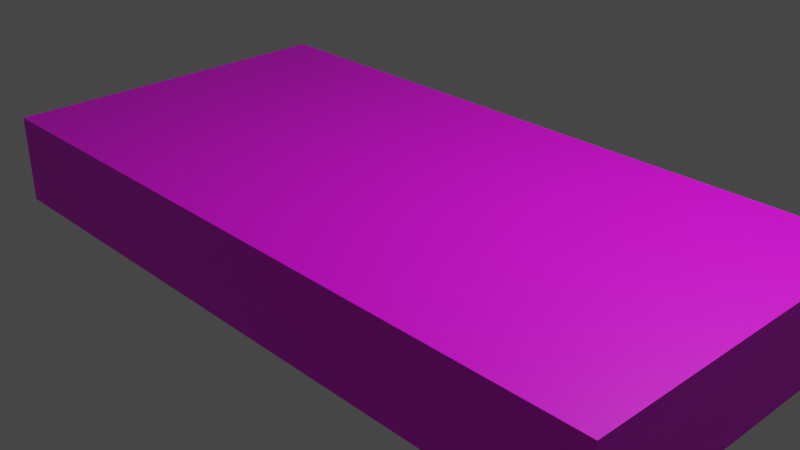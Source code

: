 # Source: Platform.blend  (saved by Blender 3.0.42; exported with 4.5.12 LTS)
import bpy
from mathutils import Matrix  # noqa: F401  (used for matrix-valued properties, if any)

bpy.ops.wm.read_factory_settings(use_empty=True)
scene = bpy.context.scene
scene.name = 'Scene'

# ---- collections
col_collection = bpy.data.collections.new('Collection'); scene.collection.children.link(col_collection)

# ---- images (referenced by path relative to the original .blend; pixels are not part of the script)
import os
ASSET_DIR = os.environ.get("B2B_ASSET_DIR", "")  # directory of the original .blend (textures are referenced by path, not embedded)
HERE = os.path.dirname(os.path.abspath(__file__))  # packed textures are extracted next to this script under _unpacked/

def load_image(name, relpath, width, height, colorspace="sRGB"):
    """Load a texture the original file referenced (path relative to the .blend, or extracted next to this script)."""
    p = next((c for c in (os.path.join(HERE, relpath), os.path.join(ASSET_DIR, relpath)) if relpath and os.path.exists(c)), "")
    if p:
        img = bpy.data.images.load(p, check_existing=True)
        img.name = name
    else:  # same state as the original file: an image datablock whose file is absent (Cycles renders it pink)
        img = bpy.data.images.new(name, width, height)
        img.source = "FILE"
        img.filepath = "//" + (relpath or name)
    img.colorspace_settings.name = colorspace
    return img
img_lh8ythvm_png_001 = load_image('lH8yTHvm.png.001', 'lH8yTHvm.png', 1024, 1024, 'sRGB')

# ---- materials (node trees are filled in below, after node groups)
mat_paleta8x8_006 = bpy.data.materials.new('Paleta8x8.006')
mat_paleta8x8_006.use_transparent_shadow = False

# ---- material node trees
mat_paleta8x8_006.use_nodes = True; mat_paleta8x8_006.node_tree.nodes.clear()
_N = mat_paleta8x8_006.node_tree.nodes; _L = mat_paleta8x8_006.node_tree.links
n0 = _N.new('ShaderNodeBsdfPrincipled'); n0.name = 'Principled BSDF'; n0.location = (10, 300)
n0.distribution = 'GGX'
n0.subsurface_method = 'RANDOM_WALK_SKIN'
n0.inputs[3].default_value = 1.45
n0.inputs[27].default_value = (0.0, 0.0, 0.0, 1.0)
n0.inputs[28].default_value = 1.0
n1 = _N.new('ShaderNodeOutputMaterial'); n1.name = 'Material Output'; n1.location = (300, 300)
n2 = _N.new('ShaderNodeTexImage'); n2.name = 'Imagen'; n2.location = (-280, 275)
n2.image = img_lh8ythvm_png_001
n2.interpolation = 'Closest'
_L.new(n0.outputs[0], n1.inputs[0])
_L.new(n2.outputs[0], n0.inputs[0])
n1.is_active_output = True

# ---- world
world_world = bpy.data.worlds.new('World'); scene.world = world_world
world_world.use_nodes = True; world_world.node_tree.nodes.clear()
_N = world_world.node_tree.nodes; _L = world_world.node_tree.links
n0 = _N.new('ShaderNodeOutputWorld'); n0.name = 'World Output'; n0.location = (300, 300)
n1 = _N.new('ShaderNodeBackground'); n1.name = 'Background'; n1.location = (10, 300)
n1.inputs[0].default_value = (0.05088, 0.05088, 0.05088, 1.0)
_L.new(n1.outputs[0], n0.inputs[0])
n0.is_active_output = True
world_world.color = (0.05088, 0.05088, 0.05088)
world_world.use_sun_shadow = False
world_world.sun_shadow_jitter_overblur = 0.0

# ---- cameras
cam_camera = bpy.data.cameras.new('Camera')
cam_camera.clip_end = 100.0
cam_camera.ortho_scale = 7.314

# ---- lights
light_light = bpy.data.lights.new('Light', 'POINT')
light_light.transmission_factor = 0.0
light_light.energy = 1000.0
light_light.shadow_soft_size = 0.1
light_light.shadow_maximum_resolution = 0.006
light_light.use_absolute_resolution = True

# ---- meshes
me_cubo = bpy.data.meshes.new('Cubo')
me_cubo.from_pydata([(-4.0, -0.5, -2.0), (-4.0, -0.5, 2.0), (-4.0, 0.5, -2.0), (-4.0, 0.5, 2.0), (4.0, -0.5, -2.0), (4.0, -0.5, 2.0), (4.0, 0.5, -2.0), (4.0, 0.5, 2.0)], [], [(0, 1, 3, 2), (2, 3, 7, 6), (6, 7, 5, 4), (4, 5, 1, 0), (2, 6, 4, 0), (7, 3, 1, 5)])
_uv = me_cubo.uv_layers.new(name='MapaUV')
_uv.uv.foreach_set('vector', [0.34, 0.5468, 0.34, 0.5468, 0.34, 0.5468, 0.34, 0.5468, 0.34, 0.5468, 0.34, 0.5468, 0.34, 0.5468, 0.34, 0.5468, 0.34, 0.5468, 0.34, 0.5468, 0.34, 0.5468, 0.34, 0.5468, 0.34, 0.5468, 0.34, 0.5468, 0.34, 0.5468, 0.34, 0.5468, 0.34, 0.5468, 0.34, 0.5468, 0.34, 0.5468, 0.34, 0.5468, 0.34, 0.5468, 0.34, 0.5468, 0.34, 0.5468, 0.34, 0.5468])
me_cubo.materials.append(mat_paleta8x8_006)
me_cubo.use_remesh_fix_poles = True
me_cubo.use_remesh_preserve_attributes = False
me_cubo.update()

# ---- objects
ob_light = bpy.data.objects.new('Light', light_light)
ob_camera = bpy.data.objects.new('Camera', cam_camera)
ob_cubo = bpy.data.objects.new('Cubo', me_cubo)

# ---- transforms, parenting, visibility, modifiers, constraints
ob_light.location = (4.076, 1.005, 5.904)
ob_light.rotation_euler = (0.6503, 0.05522, 1.866)
ob_light.lock_rotations_4d = False
ob_light.empty_display_type = 'ARROWS'
ob_light.color = (0.0, 0.0, 0.0, 0.0)
ob_light.lineart.crease_threshold = 0.0
ob_camera.location = (7.359, -6.926, 4.958)
ob_camera.rotation_euler = (1.109, 0.0, 0.8149)
ob_camera.lock_rotations_4d = False
ob_camera.empty_display_type = 'ARROWS'
ob_camera.color = (0.0, 0.0, 0.0, 0.0)
ob_camera.display_type = 'WIRE'
ob_camera.lineart.crease_threshold = 0.0
ob_cubo.location = (0.0, 0.0, 0.0)
ob_cubo.rotation_euler = (1.571, 0.0, 0.0)

# ---- collection membership
col_collection.objects.link(ob_light)
col_collection.objects.link(ob_camera)
col_collection.objects.link(ob_cubo)

# ---- scene / render settings (as saved in the file)
scene.camera = ob_camera
scene.frame_start = 1; scene.frame_end = 250; scene.frame_set(1)
scene.render.engine = 'BLENDER_EEVEE_NEXT'
scene.cycles.sampling_pattern = 'TABULATED_SOBOL'
scene.cycles.use_light_tree = False
scene.view_settings.view_transform = 'Filmic'
bpy.context.view_layer.update()
